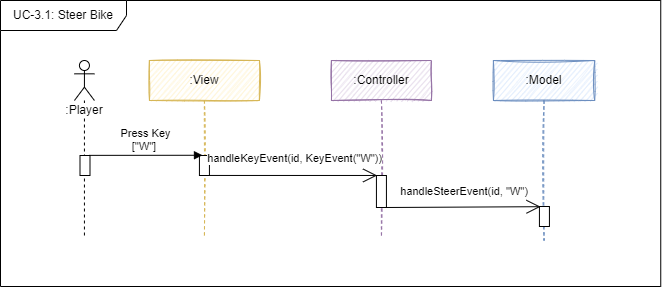

The diagram above was exported from draw.io. Its source (the exported page's mxGraphModel, read from the mxfile embedded in the PNG):
<mxGraphModel dx="4476" dy="2125" grid="1" gridSize="10" guides="1" tooltips="1" connect="1" arrows="1" fold="1" page="1" pageScale="1" pageWidth="827" pageHeight="1169" math="0" shadow="0">
  <root>
    <mxCell id="0" />
    <mxCell id="1" parent="0" />
    <mxCell id="2" value=":Controller" style="shape=umlLifeline;perimeter=lifelinePerimeter;whiteSpace=wrap;html=1;container=1;collapsible=0;recursiveResize=0;outlineConnect=0;fillColor=#e1d5e7;strokeColor=#9673a6;sketch=1;" vertex="1" parent="1">
      <mxGeometry x="-2099.0699999999997" y="-430" width="100" height="178" as="geometry" />
    </mxCell>
    <mxCell id="3" value="" style="html=1;points=[];perimeter=orthogonalPerimeter;fontSize=12;sketch=0;" vertex="1" parent="2">
      <mxGeometry x="45" y="115" width="10" height="32" as="geometry" />
    </mxCell>
    <mxCell id="4" value=":Model" style="shape=umlLifeline;perimeter=lifelinePerimeter;whiteSpace=wrap;html=1;container=0;collapsible=0;recursiveResize=0;outlineConnect=0;fillColor=#dae8fc;strokeColor=#6c8ebf;sketch=1;" vertex="1" parent="1">
      <mxGeometry x="-1937.0699999999997" y="-430" width="101.32" height="180" as="geometry" />
    </mxCell>
    <mxCell id="5" value=":View" style="shape=umlLifeline;perimeter=lifelinePerimeter;whiteSpace=wrap;html=1;container=1;collapsible=0;recursiveResize=0;outlineConnect=0;fillColor=#fff2cc;strokeColor=#d6b656;sketch=1;" vertex="1" parent="1">
      <mxGeometry x="-2281.0699999999997" y="-430" width="110" height="178" as="geometry" />
    </mxCell>
    <mxCell id="6" value="" style="html=1;points=[];perimeter=orthogonalPerimeter;fontSize=12;sketch=0;" vertex="1" parent="5">
      <mxGeometry x="50" y="95" width="10" height="20" as="geometry" />
    </mxCell>
    <mxCell id="7" value="&lt;span style=&quot;background-color: rgb(255, 255, 255);&quot;&gt;:Player&lt;/span&gt;" style="shape=umlLifeline;participant=umlActor;perimeter=lifelinePerimeter;whiteSpace=wrap;html=1;container=1;collapsible=0;recursiveResize=0;verticalAlign=top;spacingTop=36;outlineConnect=0;sketch=0;" vertex="1" parent="1">
      <mxGeometry x="-2356.0699999999997" y="-430" width="20" height="178" as="geometry" />
    </mxCell>
    <mxCell id="8" value="Press Key&lt;br&gt;[&quot;W&quot;]&amp;nbsp;" style="html=1;verticalAlign=bottom;endArrow=block;rounded=0;fontSize=11;sketch=0;exitX=1.1;exitY=0.201;exitDx=0;exitDy=0;exitPerimeter=0;entryX=0.303;entryY=-0.012;entryDx=0;entryDy=0;entryPerimeter=0;" edge="1" target="6" parent="1">
      <mxGeometry x="-0.0069" width="80" relative="1" as="geometry">
        <mxPoint x="-2341.069999999998" y="-335.13700000000085" as="sourcePoint" />
        <mxPoint x="-2232.3099999999995" y="-334.3000000000002" as="targetPoint" />
        <mxPoint as="offset" />
      </mxGeometry>
    </mxCell>
    <mxCell id="9" value="handleSteerEvent(id, &quot;W&quot;)" style="text;html=1;strokeColor=none;fillColor=none;align=center;verticalAlign=middle;whiteSpace=wrap;rounded=0;fontSize=11;" vertex="1" parent="1">
      <mxGeometry x="-2030.5300000000007" y="-314" width="130" height="30" as="geometry" />
    </mxCell>
    <mxCell id="10" value="handleKeyEvent(id, KeyEvent(&quot;W&quot;))" style="html=1;verticalAlign=bottom;endArrow=open;rounded=0;fontSize=11;sketch=0;entryX=0.067;entryY=-0.001;entryDx=0;entryDy=0;entryPerimeter=0;endFill=0;endSize=12;exitX=0.967;exitY=0.095;exitDx=0;exitDy=0;exitPerimeter=0;" edge="1" parent="1">
      <mxGeometry x="0.0192" y="8" width="80" relative="1" as="geometry">
        <mxPoint x="-2221.3999999999996" y="-315.04999999999905" as="sourcePoint" />
        <mxPoint x="-2053.3999999999996" y="-315.031999999999" as="targetPoint" />
        <mxPoint as="offset" />
      </mxGeometry>
    </mxCell>
    <mxCell id="11" value="" style="html=1;points=[];perimeter=orthogonalPerimeter;fontSize=12;sketch=0;" vertex="1" parent="1">
      <mxGeometry x="-2350.5" y="-335" width="10" height="20" as="geometry" />
    </mxCell>
    <mxCell id="12" value="" style="html=1;points=[];perimeter=orthogonalPerimeter;fontSize=12;sketch=0;" vertex="1" parent="1">
      <mxGeometry x="-1891.0699999999997" y="-284" width="10" height="20" as="geometry" />
    </mxCell>
    <mxCell id="13" value="" style="endArrow=open;endFill=1;endSize=12;html=1;rounded=0;fontSize=11;sketch=0;entryX=0.107;entryY=0.01;entryDx=0;entryDy=0;entryPerimeter=0;" edge="1" target="12" parent="1">
      <mxGeometry width="160" relative="1" as="geometry">
        <mxPoint x="-2046.069999999998" y="-282.9999999999998" as="sourcePoint" />
        <mxPoint x="-1891.0199999999995" y="-284.8800000000001" as="targetPoint" />
      </mxGeometry>
    </mxCell>
    <mxCell id="14" value="UC-3.1: Steer Bike" style="shape=umlFrame;whiteSpace=wrap;html=1;sketch=0;fillColor=default;width=126;height=30;" vertex="1" parent="1">
      <mxGeometry x="-2430" y="-490" width="660.25" height="286" as="geometry" />
    </mxCell>
  </root>
</mxGraphModel>